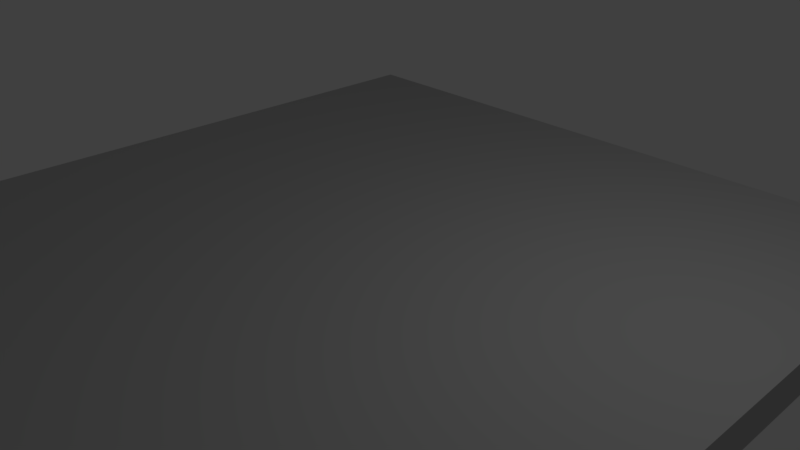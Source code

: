 # Source: Floor-Stone.blend  (saved by Blender 2.79.0; exported with 4.5.12 LTS)
import bpy
from mathutils import Matrix  # noqa: F401  (used for matrix-valued properties, if any)

bpy.ops.wm.read_factory_settings(use_empty=True)
scene = bpy.context.scene
scene.name = 'Scene'

# ---- collections
col_collection_1 = bpy.data.collections.new('Collection 1'); scene.collection.children.link(col_collection_1)

# ---- materials (node trees are filled in below, after node groups)
mat_stone_tile = bpy.data.materials.new('Stone Tile')
mat_stone_tile.alpha_threshold = 0.0
mat_stone_tile.use_transparent_shadow = False
mat_stone_tile.diffuse_color = (0.5, 0.5, 0.5, 1.0)
mat_stone_tile.roughness = 0.5
mat_stone_tile.line_color = (0.0, 0.0, 0.0, 1.0)

# ---- material node trees

# ---- world
world_world = bpy.data.worlds.new('World'); scene.world = world_world
world_world.color = (0.05088, 0.05088, 0.05088)
world_world.use_sun_shadow = False
world_world.sun_shadow_jitter_overblur = 0.0
world_world.cycles.sampling_method = 'MANUAL'

# ---- cameras
cam_camera = bpy.data.cameras.new('Camera')
cam_camera.clip_end = 100.0
cam_camera.lens = 35.0
cam_camera.sensor_width = 32.0
cam_camera.sensor_height = 18.0
cam_camera.ortho_scale = 7.314
cam_camera.dof.focus_distance = 0.0
cam_camera.dof.aperture_fstop = 128.0

# ---- lights
light_lamp = bpy.data.lights.new('Lamp', 'POINT')
light_lamp.transmission_factor = 0.0
light_lamp.cutoff_distance = 30.0
light_lamp.energy = 100.0
light_lamp.shadow_buffer_clip_start = 1.001
light_lamp.shadow_soft_size = 0.1
light_lamp.shadow_maximum_resolution = 0.006
light_lamp.use_absolute_resolution = True

# ---- meshes
me_cube = bpy.data.meshes.new('Cube')
me_cube.from_pydata([(5.0, 5.0, -0.25), (5.0, -5.0, -0.25), (-5.0, -5.0, -0.25), (-5.0, 5.0, -0.25), (5.0, 5.0, 0.25), (5.0, -5.0, 0.25), (-5.0, -5.0, 0.25), (-5.0, 5.0, 0.25)], [], [(0, 1, 2, 3), (4, 7, 6, 5), (0, 4, 5, 1), (1, 5, 6, 2), (2, 6, 7, 3), (4, 0, 3, 7)])
me_cube.materials.append(mat_stone_tile)
me_cube.use_remesh_preserve_volume = False
me_cube.use_remesh_preserve_attributes = False
me_cube.use_mirror_vertex_groups = False
me_cube.update()

# ---- objects
ob_stone_tile = bpy.data.objects.new('Stone Tile', me_cube)
ob_lamp = bpy.data.objects.new('Lamp', light_lamp)
ob_camera = bpy.data.objects.new('Camera', cam_camera)

# ---- transforms, parenting, visibility, modifiers, constraints
ob_stone_tile.location = (0.0, 0.0, 0.0)
ob_stone_tile.lock_rotations_4d = False
ob_stone_tile.empty_display_type = 'ARROWS'
ob_stone_tile.lineart.crease_threshold = 0.0
ob_lamp.location = (4.076, 1.005, 5.904)
ob_lamp.rotation_euler = (0.6503, 0.05522, 1.866)
ob_lamp.lock_rotations_4d = False
ob_lamp.empty_display_type = 'ARROWS'
ob_lamp.color = (0.0, 0.0, 0.0, 0.0)
ob_lamp.lineart.crease_threshold = 0.0
ob_camera.location = (7.481, -6.508, 5.344)
ob_camera.rotation_euler = (1.109, 0.0, 0.8149)
ob_camera.lock_rotations_4d = False
ob_camera.empty_display_type = 'ARROWS'
ob_camera.color = (0.0, 0.0, 0.0, 0.0)
ob_camera.display_type = 'WIRE'
ob_camera.lineart.crease_threshold = 0.0

# ---- collection membership
col_collection_1.objects.link(ob_stone_tile)
col_collection_1.objects.link(ob_lamp)
col_collection_1.objects.link(ob_camera)

# ---- scene / render settings (as saved in the file)
scene.camera = ob_camera
scene.frame_start = 1; scene.frame_end = 250; scene.frame_set(1)
scene.render.engine = 'BLENDER_EEVEE_NEXT'
scene.render.resolution_percentage = 50
scene.render.dither_intensity = 0.0
scene.cycles.use_denoising = False
scene.cycles.samples = 128
scene.cycles.sampling_pattern = 'TABULATED_SOBOL'
scene.cycles.use_adaptive_sampling = False
scene.cycles.use_light_tree = False
scene.cycles.blur_glossy = 0.0
scene.cycles.sample_clamp_indirect = 0.0
scene.view_settings.view_transform = 'Standard'
bpy.context.view_layer.update()
